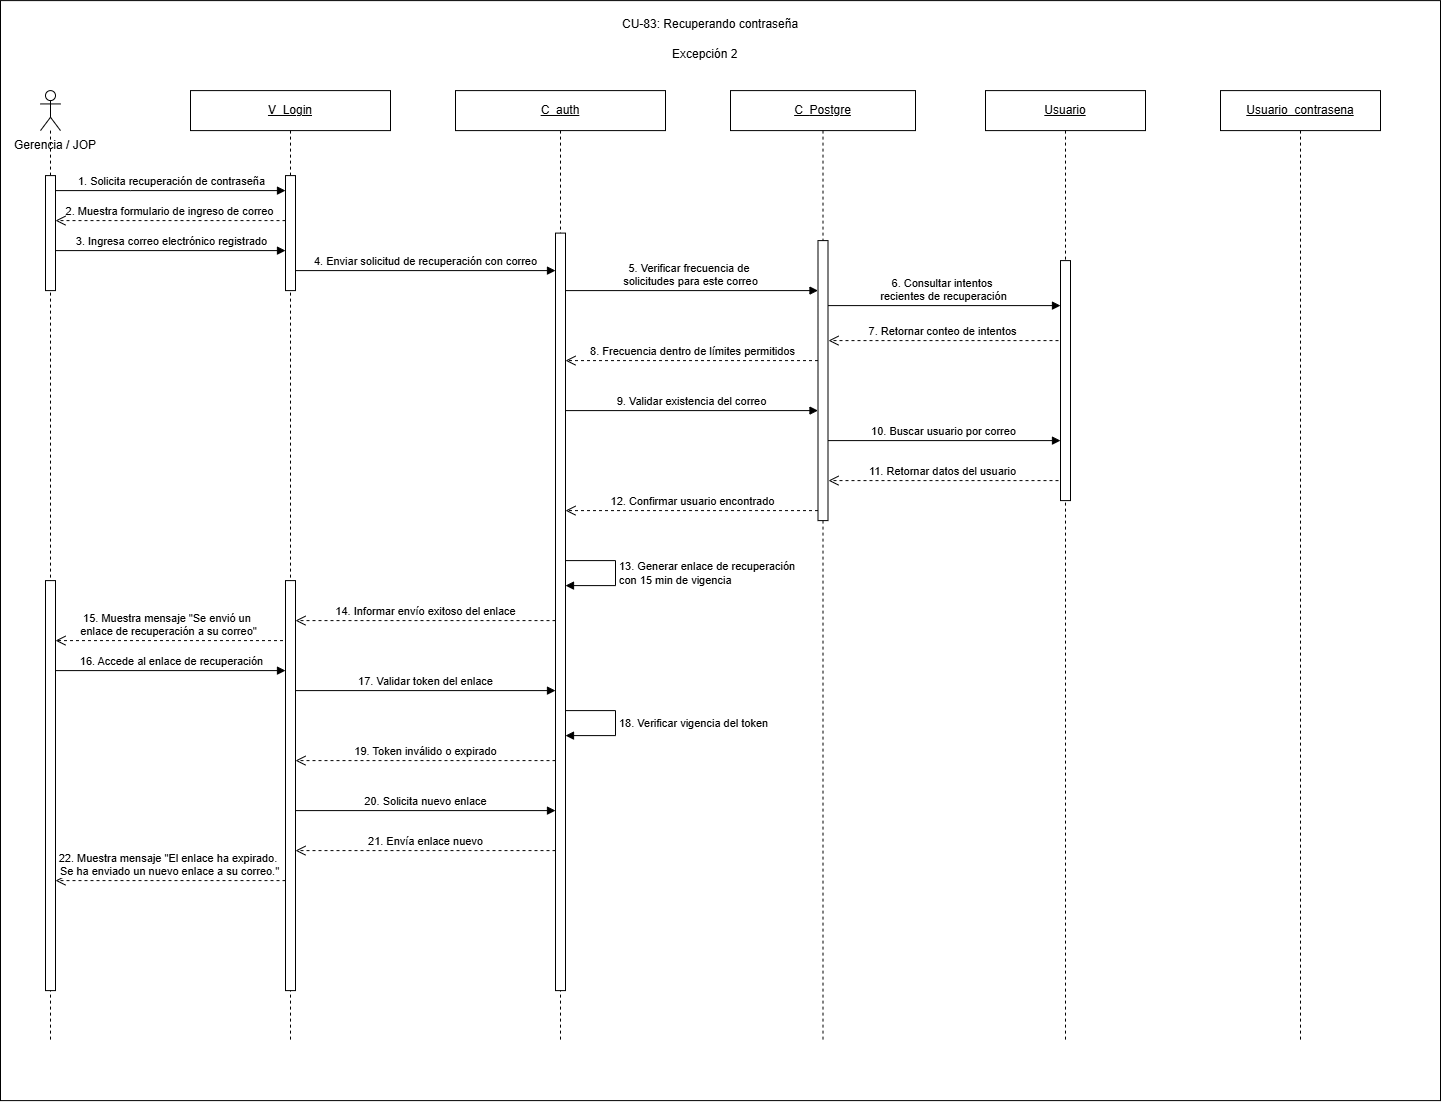

The diagram above was exported from draw.io. Its source (the exported page's mxGraphModel, read from the mxfile embedded in the PNG):
<mxGraphModel dx="2267" dy="1110" grid="1" gridSize="10" guides="1" tooltips="1" connect="1" arrows="1" fold="1" page="1" pageScale="1" pageWidth="850" pageHeight="1100" math="0" shadow="0">
  <root>
    <mxCell id="0" />
    <mxCell id="1" parent="0" />
    <mxCell id="wEpaTwx7OuzbNTxo08BT-1" parent="1" style="rounded=0;whiteSpace=wrap;html=1;" value="" vertex="1">
      <mxGeometry height="1100" width="1440" x="470" y="750" as="geometry" />
    </mxCell>
    <mxCell id="wEpaTwx7OuzbNTxo08BT-2" parent="1" style="text;html=1;whiteSpace=wrap;strokeColor=none;fillColor=none;align=center;verticalAlign=middle;rounded=0;" value="Gerencia / JOP" vertex="1">
      <mxGeometry height="30" width="90" x="480" y="880" as="geometry" />
    </mxCell>
    <mxCell id="wEpaTwx7OuzbNTxo08BT-3" parent="1" style="shape=umlLifeline;perimeter=lifelinePerimeter;whiteSpace=wrap;html=1;container=1;dropTarget=0;collapsible=0;recursiveResize=0;outlineConnect=0;portConstraint=eastwest;participant=umlActor;" value="" vertex="1">
      <mxGeometry height="950" width="20" x="510" y="840" as="geometry" />
    </mxCell>
    <mxCell id="wEpaTwx7OuzbNTxo08BT-4" parent="wEpaTwx7OuzbNTxo08BT-3" style="html=1;points=[[0,0,0,0,5],[0,1,0,0,-5],[1,0,0,0,5],[1,1,0,0,-5]];perimeter=orthogonalPerimeter;outlineConnect=0;targetShapes=umlLifeline;portConstraint=eastwest;" value="" vertex="1">
      <mxGeometry height="115" width="10" x="5" y="85" as="geometry" />
    </mxCell>
    <mxCell id="wEpaTwx7OuzbNTxo08BT-5" parent="wEpaTwx7OuzbNTxo08BT-3" style="html=1;points=[[0,0,0,0,5],[0,1,0,0,-5],[1,0,0,0,5],[1,1,0,0,-5]];perimeter=orthogonalPerimeter;outlineConnect=0;targetShapes=umlLifeline;portConstraint=eastwest;" value="" vertex="1">
      <mxGeometry height="410" width="10" x="5" y="490" as="geometry" />
    </mxCell>
    <mxCell id="wEpaTwx7OuzbNTxo08BT-6" parent="1" style="shape=umlLifeline;perimeter=lifelinePerimeter;whiteSpace=wrap;html=1;container=1;dropTarget=0;collapsible=0;recursiveResize=0;outlineConnect=0;portConstraint=eastwest;" value="&lt;u&gt;V_Login&lt;/u&gt;" vertex="1">
      <mxGeometry height="950" width="200" x="660" y="840" as="geometry" />
    </mxCell>
    <mxCell id="wEpaTwx7OuzbNTxo08BT-7" parent="wEpaTwx7OuzbNTxo08BT-6" style="html=1;points=[[0,0,0,0,5],[0,1,0,0,-5],[1,0,0,0,5],[1,1,0,0,-5]];perimeter=orthogonalPerimeter;outlineConnect=0;targetShapes=umlLifeline;portConstraint=eastwest;" value="" vertex="1">
      <mxGeometry height="115" width="10" x="95" y="85" as="geometry" />
    </mxCell>
    <mxCell id="wEpaTwx7OuzbNTxo08BT-8" parent="wEpaTwx7OuzbNTxo08BT-6" style="html=1;points=[[0,0,0,0,5],[0,1,0,0,-5],[1,0,0,0,5],[1,1,0,0,-5]];perimeter=orthogonalPerimeter;outlineConnect=0;targetShapes=umlLifeline;portConstraint=eastwest;" value="" vertex="1">
      <mxGeometry height="410" width="10" x="95" y="490" as="geometry" />
    </mxCell>
    <mxCell id="wEpaTwx7OuzbNTxo08BT-9" parent="1" style="shape=umlLifeline;perimeter=lifelinePerimeter;whiteSpace=wrap;html=1;container=1;dropTarget=0;collapsible=0;recursiveResize=0;outlineConnect=0;portConstraint=eastwest;" value="&lt;u&gt;C_auth&lt;/u&gt;" vertex="1">
      <mxGeometry height="950" width="210" x="925" y="840" as="geometry" />
    </mxCell>
    <mxCell id="wEpaTwx7OuzbNTxo08BT-10" parent="1" style="shape=umlLifeline;perimeter=lifelinePerimeter;whiteSpace=wrap;html=1;container=1;dropTarget=0;collapsible=0;recursiveResize=0;outlineConnect=0;portConstraint=eastwest;" value="&lt;u&gt;C_&lt;/u&gt;&lt;u&gt;Postgre&lt;/u&gt;" vertex="1">
      <mxGeometry height="950" width="185" x="1200" y="840" as="geometry" />
    </mxCell>
    <mxCell id="wEpaTwx7OuzbNTxo08BT-11" parent="wEpaTwx7OuzbNTxo08BT-10" style="html=1;points=[[0,0,0,0,5],[0,1,0,0,-5],[1,0,0,0,5],[1,1,0,0,-5]];perimeter=orthogonalPerimeter;outlineConnect=0;targetShapes=umlLifeline;portConstraint=eastwest;" value="" vertex="1">
      <mxGeometry height="280" width="10" x="87.5" y="150" as="geometry" />
    </mxCell>
    <mxCell id="wEpaTwx7OuzbNTxo08BT-13" parent="1" style="shape=umlLifeline;perimeter=lifelinePerimeter;whiteSpace=wrap;html=1;container=1;dropTarget=0;collapsible=0;recursiveResize=0;outlineConnect=0;portConstraint=eastwest;" value="&lt;u&gt;Usuario&lt;/u&gt;" vertex="1">
      <mxGeometry height="950" width="160" x="1455" y="840" as="geometry" />
    </mxCell>
    <mxCell id="wEpaTwx7OuzbNTxo08BT-14" parent="wEpaTwx7OuzbNTxo08BT-13" style="html=1;points=[[0,0,0,0,5],[0,1,0,0,-5],[1,0,0,0,5],[1,1,0,0,-5]];perimeter=orthogonalPerimeter;outlineConnect=0;targetShapes=umlLifeline;portConstraint=eastwest;" value="" vertex="1">
      <mxGeometry height="240" width="10" x="75" y="170" as="geometry" />
    </mxCell>
    <mxCell id="wEpaTwx7OuzbNTxo08BT-15" edge="1" parent="1" source="wEpaTwx7OuzbNTxo08BT-4" style="html=1;verticalAlign=bottom;endArrow=block;curved=0;rounded=0;" target="wEpaTwx7OuzbNTxo08BT-7" value="1. Solicita recuperación de contraseña">
      <mxGeometry relative="1" as="geometry">
        <Array as="points">
          <mxPoint x="600" y="940" />
        </Array>
        <mxPoint x="530" y="1010" as="sourcePoint" />
        <mxPoint x="750" y="1010" as="targetPoint" />
      </mxGeometry>
    </mxCell>
    <mxCell id="wEpaTwx7OuzbNTxo08BT-16" edge="1" parent="1" style="html=1;verticalAlign=bottom;endArrow=open;dashed=1;endSize=8;curved=0;rounded=0;" value="2. Muestra formulario de ingreso de correo">
      <mxGeometry relative="1" as="geometry">
        <mxPoint x="755" y="970" as="sourcePoint" />
        <mxPoint x="525" y="970" as="targetPoint" />
      </mxGeometry>
    </mxCell>
    <mxCell id="wEpaTwx7OuzbNTxo08BT-17" parent="1" style="text;whiteSpace=wrap;html=1;" value="CU-83: Recuperando contraseña" vertex="1">
      <mxGeometry height="20" width="200" x="1090" y="760" as="geometry" />
    </mxCell>
    <mxCell id="wEpaTwx7OuzbNTxo08BT-18" parent="1" style="shape=umlLifeline;perimeter=lifelinePerimeter;whiteSpace=wrap;html=1;container=1;dropTarget=0;collapsible=0;recursiveResize=0;outlineConnect=0;portConstraint=eastwest;" value="&lt;u&gt;Usuario_contrasena&lt;/u&gt;" vertex="1">
      <mxGeometry height="950" width="160" x="1690" y="840" as="geometry" />
    </mxCell>
    <mxCell id="wEpaTwx7OuzbNTxo08BT-20" edge="1" parent="1" style="html=1;verticalAlign=bottom;endArrow=block;curved=0;rounded=0;" value="3.&amp;nbsp;Ingresa correo electrónico registrado">
      <mxGeometry relative="1" as="geometry">
        <mxPoint x="525" y="1000" as="sourcePoint" />
        <mxPoint x="755" y="1000" as="targetPoint" />
      </mxGeometry>
    </mxCell>
    <mxCell id="wEpaTwx7OuzbNTxo08BT-21" edge="1" parent="1" style="html=1;verticalAlign=bottom;endArrow=block;curved=0;rounded=0;exitX=0.5;exitY=0.793;exitDx=0;exitDy=0;exitPerimeter=0;" target="wEpaTwx7OuzbNTxo08BT-11" value="5.&amp;nbsp;Verificar frecuencia de&amp;nbsp;&lt;div&gt;solicitudes para este correo&lt;/div&gt;">
      <mxGeometry relative="1" as="geometry">
        <mxPoint x="1032.5" y="1039.9975" as="sourcePoint" />
        <mxPoint x="1280" y="1040" as="targetPoint" />
      </mxGeometry>
    </mxCell>
    <mxCell id="wEpaTwx7OuzbNTxo08BT-22" edge="1" parent="1" style="html=1;verticalAlign=bottom;endArrow=block;curved=0;rounded=0;exitX=1;exitY=1;exitDx=0;exitDy=-5;exitPerimeter=0;" value="4.&amp;nbsp;Enviar solicitud de recuperación con correo">
      <mxGeometry relative="1" as="geometry">
        <mxPoint x="765" y="1020" as="sourcePoint" />
        <mxPoint x="1025" y="1020" as="targetPoint" />
      </mxGeometry>
    </mxCell>
    <mxCell id="wEpaTwx7OuzbNTxo08BT-23" edge="1" parent="1" style="html=1;verticalAlign=bottom;endArrow=open;dashed=1;endSize=8;curved=0;rounded=0;" value="7. Retornar conteo de intentos">
      <mxGeometry relative="1" as="geometry">
        <mxPoint x="1528" y="1090" as="sourcePoint" />
        <mxPoint x="1298" y="1090" as="targetPoint" />
      </mxGeometry>
    </mxCell>
    <mxCell id="wEpaTwx7OuzbNTxo08BT-24" edge="1" parent="1" style="html=1;verticalAlign=bottom;endArrow=open;dashed=1;endSize=8;curved=0;rounded=0;" value="12.&amp;nbsp;Confirmar usuario encontrado">
      <mxGeometry relative="1" as="geometry">
        <mxPoint x="1287.5" y="1259.9999999999998" as="sourcePoint" />
        <mxPoint x="1035" y="1259.9999999999998" as="targetPoint" />
      </mxGeometry>
    </mxCell>
    <mxCell id="wEpaTwx7OuzbNTxo08BT-25" parent="1" style="html=1;points=[[0,0,0,0,5],[0,1,0,0,-5],[1,0,0,0,5],[1,1,0,0,-5]];perimeter=orthogonalPerimeter;outlineConnect=0;targetShapes=umlLifeline;portConstraint=eastwest;" value="" vertex="1">
      <mxGeometry height="757.5" width="10" x="1025" y="982.5" as="geometry" />
    </mxCell>
    <mxCell id="wEpaTwx7OuzbNTxo08BT-26" edge="1" parent="1" style="html=1;verticalAlign=bottom;endArrow=block;curved=0;rounded=0;" value="6. Consultar intentos&amp;nbsp;&lt;div&gt;recientes de recuperación&lt;br&gt;&lt;/div&gt;">
      <mxGeometry relative="1" as="geometry">
        <mxPoint x="1297.5" y="1055" as="sourcePoint" />
        <mxPoint x="1530" y="1055" as="targetPoint" />
      </mxGeometry>
    </mxCell>
    <mxCell id="wEpaTwx7OuzbNTxo08BT-27" edge="1" parent="1" source="wEpaTwx7OuzbNTxo08BT-11" style="html=1;verticalAlign=bottom;endArrow=block;curved=0;rounded=0;" value="10.&amp;nbsp;Buscar usuario por correo">
      <mxGeometry relative="1" as="geometry">
        <mxPoint x="1270" y="1190" as="sourcePoint" />
        <mxPoint x="1530" y="1190" as="targetPoint" />
      </mxGeometry>
    </mxCell>
    <mxCell id="wEpaTwx7OuzbNTxo08BT-28" edge="1" parent="1" style="html=1;verticalAlign=bottom;endArrow=block;curved=0;rounded=0;exitX=1;exitY=1;exitDx=0;exitDy=-5;exitPerimeter=0;" target="wEpaTwx7OuzbNTxo08BT-11" value="9.&amp;nbsp;Validar existencia del correo">
      <mxGeometry relative="1" as="geometry">
        <mxPoint x="1035" y="1160" as="sourcePoint" />
        <mxPoint x="1280" y="1160" as="targetPoint" />
      </mxGeometry>
    </mxCell>
    <mxCell id="wEpaTwx7OuzbNTxo08BT-29" edge="1" parent="1" style="html=1;verticalAlign=bottom;endArrow=open;dashed=1;endSize=8;curved=0;rounded=0;" value="8.&amp;nbsp;Frecuencia dentro de límites permitidos">
      <mxGeometry relative="1" as="geometry">
        <mxPoint x="1287.5" y="1110" as="sourcePoint" />
        <mxPoint x="1035" y="1110" as="targetPoint" />
      </mxGeometry>
    </mxCell>
    <mxCell id="wEpaTwx7OuzbNTxo08BT-30" edge="1" parent="1" style="html=1;verticalAlign=bottom;endArrow=open;dashed=1;endSize=8;curved=0;rounded=0;" value="11.&amp;nbsp;Retornar datos del usuario">
      <mxGeometry relative="1" x="0.0021" as="geometry">
        <mxPoint as="offset" />
        <mxPoint x="1528" y="1230" as="sourcePoint" />
        <mxPoint x="1298" y="1230" as="targetPoint" />
      </mxGeometry>
    </mxCell>
    <mxCell id="wEpaTwx7OuzbNTxo08BT-31" edge="1" parent="1" style="html=1;align=left;spacingLeft=2;endArrow=block;rounded=0;edgeStyle=orthogonalEdgeStyle;curved=0;" value="13.&amp;nbsp;Generar enlace de recuperación&amp;nbsp;&lt;div&gt;con 15 min de vigencia&lt;/div&gt;">
      <mxGeometry relative="1" as="geometry">
        <Array as="points">
          <mxPoint x="1085" y="1310" />
          <mxPoint x="1085" y="1335" />
        </Array>
        <mxPoint x="1035" y="1310" as="sourcePoint" />
        <mxPoint x="1035" y="1335" as="targetPoint" />
      </mxGeometry>
    </mxCell>
    <mxCell id="wEpaTwx7OuzbNTxo08BT-32" edge="1" parent="1" style="html=1;verticalAlign=bottom;endArrow=open;dashed=1;endSize=8;curved=0;rounded=0;" target="wEpaTwx7OuzbNTxo08BT-8" value="14.&amp;nbsp;Informar envío exitoso del enlace">
      <mxGeometry relative="1" as="geometry">
        <mxPoint x="1025" y="1370" as="sourcePoint" />
        <mxPoint x="772.5" y="1370" as="targetPoint" />
      </mxGeometry>
    </mxCell>
    <mxCell id="wEpaTwx7OuzbNTxo08BT-33" edge="1" parent="1" style="html=1;verticalAlign=bottom;endArrow=open;dashed=1;endSize=8;curved=0;rounded=0;" value="19.&amp;nbsp;Token inválido o expirado">
      <mxGeometry relative="1" as="geometry">
        <mxPoint x="1025" y="1510" as="sourcePoint" />
        <mxPoint x="765" y="1510" as="targetPoint" />
      </mxGeometry>
    </mxCell>
    <mxCell id="wEpaTwx7OuzbNTxo08BT-34" edge="1" parent="1" style="html=1;verticalAlign=bottom;endArrow=open;dashed=1;endSize=8;curved=0;rounded=0;" value="22.&amp;nbsp;Muestra mensaje &quot;El enlace ha expirado.&amp;nbsp;&lt;div&gt;Se ha enviado un nuevo enlace a su correo.&quot;&lt;/div&gt;">
      <mxGeometry relative="1" as="geometry">
        <mxPoint x="755" y="1630" as="sourcePoint" />
        <mxPoint x="525" y="1630" as="targetPoint" />
      </mxGeometry>
    </mxCell>
    <mxCell id="wEpaTwx7OuzbNTxo08BT-35" edge="1" parent="1" style="html=1;verticalAlign=bottom;endArrow=open;dashed=1;endSize=8;curved=0;rounded=0;" target="wEpaTwx7OuzbNTxo08BT-5" value="15.&amp;nbsp;Muestra mensaje &quot;Se envió un&amp;nbsp;&lt;div&gt;enlace de recuperación a su correo&quot;&lt;/div&gt;">
      <mxGeometry relative="1" as="geometry">
        <mxPoint x="752.5" y="1390" as="sourcePoint" />
        <mxPoint x="530" y="1390" as="targetPoint" />
      </mxGeometry>
    </mxCell>
    <mxCell id="wEpaTwx7OuzbNTxo08BT-37" edge="1" parent="1" style="html=1;verticalAlign=bottom;endArrow=block;curved=0;rounded=0;" value="16.&amp;nbsp;Accede al enlace de recuperación">
      <mxGeometry relative="1" as="geometry">
        <mxPoint x="525" y="1420" as="sourcePoint" />
        <mxPoint x="755" y="1420" as="targetPoint" />
      </mxGeometry>
    </mxCell>
    <mxCell id="wEpaTwx7OuzbNTxo08BT-39" edge="1" parent="1" style="html=1;verticalAlign=bottom;endArrow=block;curved=0;rounded=0;" value="17.&amp;nbsp;Validar token del enlace">
      <mxGeometry relative="1" as="geometry">
        <mxPoint x="765" y="1440" as="sourcePoint" />
        <mxPoint x="1025" y="1440" as="targetPoint" />
      </mxGeometry>
    </mxCell>
    <mxCell id="wEpaTwx7OuzbNTxo08BT-41" edge="1" parent="1" style="html=1;verticalAlign=bottom;endArrow=open;dashed=1;endSize=8;curved=0;rounded=0;" value="21.&amp;nbsp;Envía enlace nuevo">
      <mxGeometry relative="1" as="geometry">
        <mxPoint x="1025" y="1600" as="sourcePoint" />
        <mxPoint x="765" y="1600" as="targetPoint" />
      </mxGeometry>
    </mxCell>
    <mxCell id="wEpaTwx7OuzbNTxo08BT-46" parent="1" style="text;whiteSpace=wrap;html=1;" value="Excepción 2" vertex="1">
      <mxGeometry height="20" width="80" x="1140" y="790" as="geometry" />
    </mxCell>
    <mxCell id="lFJkGAeSXUm9dVdon3xS-1" edge="1" parent="1" style="html=1;align=left;spacingLeft=2;endArrow=block;rounded=0;edgeStyle=orthogonalEdgeStyle;curved=0;" value="18.&amp;nbsp;Verificar vigencia del token">
      <mxGeometry relative="1" as="geometry">
        <Array as="points">
          <mxPoint x="1085" y="1460" />
          <mxPoint x="1085" y="1485" />
        </Array>
        <mxPoint x="1035" y="1460" as="sourcePoint" />
        <mxPoint x="1035" y="1485" as="targetPoint" />
      </mxGeometry>
    </mxCell>
    <mxCell id="lFJkGAeSXUm9dVdon3xS-3" edge="1" parent="1" style="html=1;verticalAlign=bottom;endArrow=block;curved=0;rounded=0;" value="20. Solicita nuevo enlace">
      <mxGeometry relative="1" as="geometry">
        <mxPoint x="765" y="1560" as="sourcePoint" />
        <mxPoint x="1025" y="1560" as="targetPoint" />
      </mxGeometry>
    </mxCell>
  </root>
</mxGraphModel>